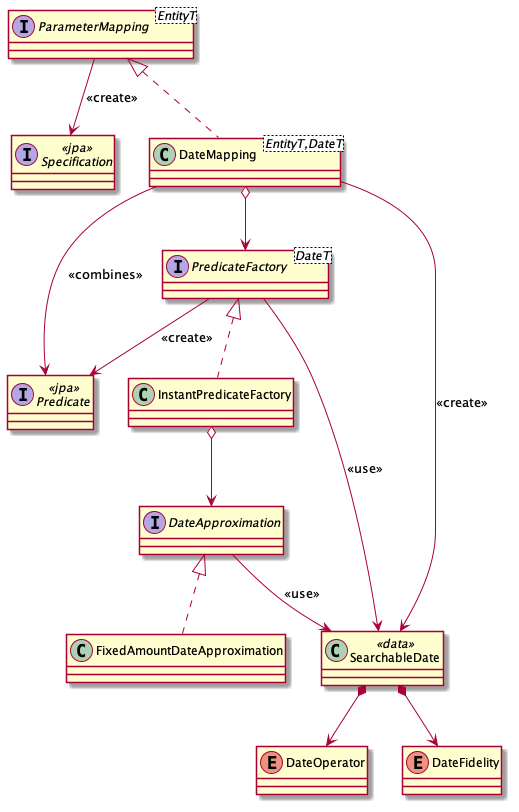

The diagram above was rendered by PlantUML. Its source (embedded in the PNG):
@startuml

interface Specification <<jpa>>
interface Predicate <<jpa>>

interface ParameterMapping<EntityT>
class DateMapping<EntityT,DateT> implements ParameterMapping
interface PredicateFactory<DateT>
interface DateApproximation
class FixedAmountDateApproximation implements DateApproximation
class InstantPredicateFactory implements PredicateFactory
class SearchableDate <<data>>
enum DateOperator
enum DateFidelity

SearchableDate *--> DateOperator
SearchableDate *--> DateFidelity
InstantPredicateFactory o--> DateApproximation
DateMapping o--> PredicateFactory

ParameterMapping --> Specification:<<create>>
DateMapping --> SearchableDate:<<create>>
DateMapping --> Predicate:<<combines>>
PredicateFactory --> Predicate:<<create>>
PredicateFactory --> SearchableDate:<<use>>
DateApproximation --> SearchableDate:<<use>>

@enduml